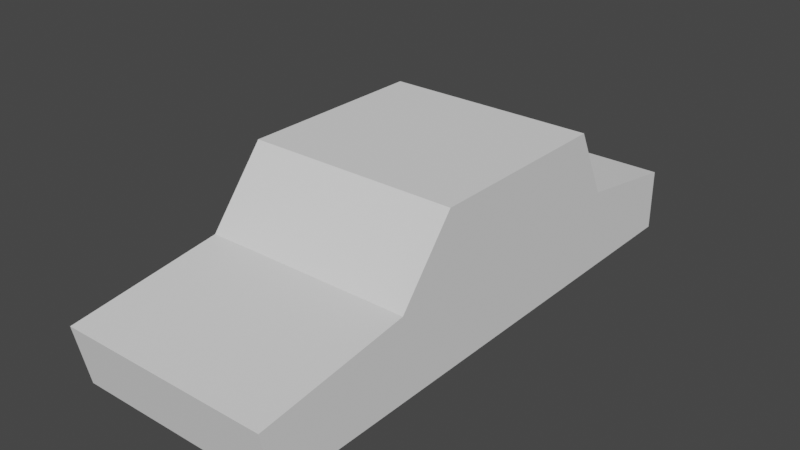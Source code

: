 # Source: Pojazd_HitMesh01.blend  (saved by Blender 3.0.42; exported with 4.5.12 LTS)
import bpy
from mathutils import Matrix  # noqa: F401  (used for matrix-valued properties, if any)

bpy.ops.wm.read_factory_settings(use_empty=True)
scene = bpy.context.scene
scene.name = 'Scene'

# ---- world
world_world = bpy.data.worlds.new('World'); scene.world = world_world
world_world.use_nodes = True; world_world.node_tree.nodes.clear()
_N = world_world.node_tree.nodes; _L = world_world.node_tree.links
n0 = _N.new('ShaderNodeOutputWorld'); n0.name = 'World Output'; n0.location = (300, 300)
n1 = _N.new('ShaderNodeBackground'); n1.name = 'Background'; n1.location = (10, 300)
n1.inputs[0].default_value = (0.05088, 0.05088, 0.05088, 1.0)
_L.new(n1.outputs[0], n0.inputs[0])
n0.is_active_output = True
world_world.color = (0.05088, 0.05088, 0.05088)
world_world.use_sun_shadow = False
world_world.sun_shadow_jitter_overblur = 0.0

# ---- meshes
me_cube_001 = bpy.data.meshes.new('Cube.001')
me_cube_001.from_pydata([(-0.3749, -0.6445, 0.08045), (-0.3749, -0.3022, 0.2864), (-0.3749, 0.6753, 0.08045), (-0.3749, 0.3969, 0.2864), (0.3749, -0.6445, 0.08045), (0.3749, -0.3022, 0.2864), (0.3749, 0.6753, 0.08045), (0.3749, 0.3969, 0.2864), (-0.3749, 0.6753, 0.2381), (0.3749, 0.6753, 0.2381), (-0.3749, 0.3114, 0.4666), (0.3749, 0.3114, 0.4666), (0.3749, -0.1628, 0.4666), (-0.3749, -0.1628, 0.4666), (-0.3749, -0.6753, 0.2349), (0.3749, -0.6753, 0.2349)], [], [(0, 14, 1, 13, 10, 3, 8, 2), (8, 3, 7, 9), (6, 9, 7, 11, 12, 5, 15, 4), (15, 5, 1, 14), (2, 6, 4, 0), (12, 13, 1, 5), (2, 8, 9, 6), (7, 3, 10, 11), (11, 10, 13, 12), (4, 15, 14, 0)])
_uv = me_cube_001.uv_layers.new(name='UVMap')
_uv.uv.foreach_set('vector', [0.375, 0.0, 0.5, 0.0, 0.625, 0.0, 0.625, 0.0625, 0.625, 0.125, 0.625, 0.25, 0.5, 0.25, 0.375, 0.25, 0.5, 0.25, 0.625, 0.25, 0.625, 0.5, 0.5, 0.5, 0.375, 0.5, 0.5, 0.5, 0.625, 0.5, 0.625, 0.625, 0.625, 0.6875, 0.625, 0.75, 0.5, 0.75, 0.375, 0.75, 0.5, 0.75, 0.625, 0.75, 0.625, 1.0, 0.5, 1.0, 0.125, 0.5, 0.375, 0.5, 0.375, 0.75, 0.125, 0.75, 0.625, 0.6875, 0.875, 0.6875, 0.875, 0.75, 0.625, 0.75, 0.375, 0.25, 0.5, 0.25, 0.5, 0.5, 0.375, 0.5, 0.625, 0.5, 0.875, 0.5, 0.875, 0.625, 0.625, 0.625, 0.625, 0.625, 0.875, 0.625, 0.875, 0.6875, 0.625, 0.6875, 0.375, 0.75, 0.5, 0.75, 0.5, 1.0, 0.375, 1.0])
me_cube_001.use_remesh_fix_poles = True
me_cube_001.use_remesh_preserve_attributes = False
me_cube_001.update()

# ---- objects
ob_cube_001 = bpy.data.objects.new('Cube.001', me_cube_001)

# ---- transforms, parenting, visibility, modifiers, constraints
ob_cube_001.location = (0.0, 0.0, -2.98e-08)
ob_cube_001.scale = (1.12, 1.622, 1.554)

# ---- collection membership
scene.collection.objects.link(ob_cube_001)

# ---- scene / render settings (as saved in the file)
scene.frame_start = 1; scene.frame_end = 250; scene.frame_set(1)
scene.render.engine = 'BLENDER_EEVEE_NEXT'
scene.cycles.use_denoising = False
scene.cycles.sampling_pattern = 'TABULATED_SOBOL'
scene.cycles.use_light_tree = False
scene.view_settings.view_transform = 'Filmic'
bpy.context.view_layer.update()

# ---- added for rendering (the .blend has no active camera and no usable light): camera, sun
cam_auto = bpy.data.cameras.new('AutoCamera')
cam_auto.lens = 50.0
cam_auto.sensor_width = 36.0
cam_auto.clip_end = 1000.0
ob_auto_camera = bpy.data.objects.new('AutoCamera', cam_auto)
scene.collection.objects.link(ob_auto_camera)
ob_auto_camera.location = (2.24006, -2.68807, 2.21705)
ob_auto_camera.rotation_euler = (1.09748, -7.21219e-08, 0.694738)
scene.camera = ob_auto_camera
light_auto_sun = bpy.data.lights.new('AutoSun', 'SUN')
light_auto_sun.energy = 3.0
light_auto_sun.angle = 0.0523599
ob_auto_sun = bpy.data.objects.new('AutoSun', light_auto_sun)
scene.collection.objects.link(ob_auto_sun)
ob_auto_sun.rotation_euler = (0.872665, 0.174533, 0.523599)
bpy.context.view_layer.update()
